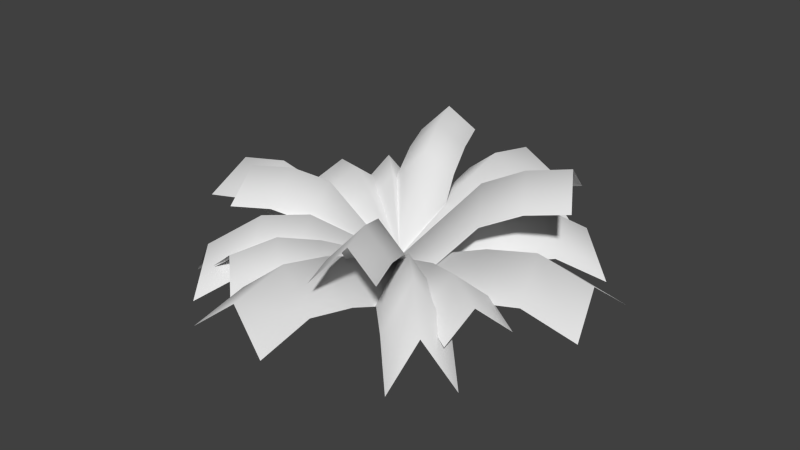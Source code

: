 # Source: fern.blend  (saved by Blender 2.76.0; exported with 4.5.12 LTS)
import bpy
from mathutils import Matrix  # noqa: F401  (used for matrix-valued properties, if any)

bpy.ops.wm.read_factory_settings(use_empty=True)
scene = bpy.context.scene
scene.name = 'Scene'

# ---- collections
col_collection_1 = bpy.data.collections.new('Collection 1'); scene.collection.children.link(col_collection_1)

# ---- world
world_world = bpy.data.worlds.new('World'); scene.world = world_world
world_world.color = (0.05088, 0.05088, 0.05088)
world_world.use_sun_shadow = False
world_world.sun_shadow_jitter_overblur = 0.0
world_world.cycles.sampling_method = 'MANUAL'
world_world.cycles.sample_map_resolution = 256

# ---- meshes
me_plane_008 = bpy.data.meshes.new('Plane.008')
me_plane_008.from_pydata([(-9.409e-10, 9.232e-10, 9.221e-18), (1.676, -0.8988, 0.4123), (1.937, -0.6276, 0.1227), (1.595, -1.266, 0.1227), (0.2604, 0.2712, -0.2896), (-0.08174, -0.3669, -0.2896), (0.8005, -0.4292, 0.3925), (0.7188, -0.7961, 0.1029), (1.061, -0.158, 0.1029), (1.221, -0.6548, 0.5222), (1.14, -1.022, 0.2325), (1.482, -0.3836, 0.2325), (-9.409e-10, 9.232e-10, 9.221e-18), (0.8988, 1.676, 0.4123), (0.6276, 1.937, 0.1227), (1.266, 1.595, 0.1227), (-0.2712, 0.2604, -0.2896), (0.3669, -0.08174, -0.2896), (0.4292, 0.8005, 0.3925), (0.7961, 0.7188, 0.1029), (0.158, 1.061, 0.1029), (0.6548, 1.221, 0.5222), (1.022, 1.14, 0.2325), (0.3836, 1.482, 0.2325), (-9.409e-10, 9.232e-10, 9.221e-18), (-0.8988, -1.676, 0.4123), (-0.6276, -1.937, 0.1227), (-1.266, -1.595, 0.1227), (0.2712, -0.2604, -0.2896), (-0.3669, 0.08174, -0.2896), (-0.4292, -0.8005, 0.3925), (-0.7961, -0.7188, 0.1029), (-0.158, -1.061, 0.1029), (-0.6548, -1.221, 0.5222), (-1.022, -1.14, 0.2325), (-0.3836, -1.482, 0.2325), (-9.409e-10, 9.232e-10, 9.221e-18), (-1.676, 0.8988, 0.4123), (-1.937, 0.6276, 0.1227), (-1.595, 1.266, 0.1227), (-0.2604, -0.2712, -0.2896), (0.08174, 0.3669, -0.2896), (-0.8005, 0.4292, 0.3925), (-0.7188, 0.7961, 0.1029), (-1.061, 0.158, 0.1029), (-1.221, 0.6548, 0.5222), (-1.14, 1.022, 0.2325), (-1.482, 0.3836, 0.2325), (-0.03984, -0.01704, -0.0369), (0.7919, -1.705, 1.098), (1.113, -1.676, 0.7899), (0.493, -1.941, 0.7128), (0.281, 0.01135, -0.3454), (-0.3387, -0.2538, -0.4226), (0.3913, -0.8084, 0.9209), (0.09243, -1.045, 0.5352), (0.7122, -0.78, 0.6124), (0.5895, -1.237, 1.076), (0.2906, -1.473, 0.6906), (0.9104, -1.208, 0.7677), (-0.03984, -0.01704, -0.0369), (1.681, 0.7192, 1.301), (1.599, 1.073, 0.9648), (1.88, 0.4154, 0.9648), (-0.1221, 0.3367, -0.3732), (0.1592, -0.3208, -0.3732), (0.816, 0.349, 1.018), (1.015, 0.04527, 0.6814), (0.7337, 0.7028, 0.6814), (1.237, 0.5293, 1.224), (1.436, 0.2255, 0.8876), (1.155, 0.883, 0.8876), (-0.03984, -0.01704, -0.0369), (-1.575, -0.6738, 0.8957), (-1.55, -1.052, 0.5379), (-1.831, -0.3943, 0.5379), (-0.01433, -0.395, -0.3948), (-0.2956, 0.2625, -0.3948), (-0.7391, -0.3162, 0.8241), (-0.9948, -0.03664, 0.4662), (-0.7136, -0.6941, 0.4662), (-1.135, -0.4855, 0.9286), (-1.391, -0.206, 0.5707), (-1.11, -0.8635, 0.5707), (-0.03984, -0.01704, -0.0369), (-0.686, 1.75, 1.098), (-1.064, 1.697, 0.7128), (-0.4438, 1.963, 0.7899), (-0.4175, -0.06971, -0.4226), (0.2023, 0.1954, -0.3454), (-0.3144, 0.8413, 0.9209), (-0.07228, 1.054, 0.6124), (-0.692, 0.7887, 0.5352), (-0.4872, 1.28, 1.076), (-0.2451, 1.493, 0.7677), (-0.8648, 1.228, 0.6906), (-9.409e-10, 9.232e-10, 9.221e-18), (-1.473, 1.473, 0.2661), (-1.842, 1.352, -0.2352), (-1.352, 1.842, -0.2352), (-0.369, -0.121, -0.5012), (0.121, 0.369, -0.5012), (-0.6841, 0.6841, 0.5722), (-0.5631, 1.053, 0.07095), (-1.053, 0.5631, 0.07095), (-1.055, 1.055, 0.5865), (-0.9337, 1.424, 0.08524), (-1.424, 0.9337, 0.08524), (-9.409e-10, 9.232e-10, 9.221e-18), (-1.473, -1.473, 0.2661), (-1.352, -1.842, -0.2352), (-1.842, -1.352, -0.2352), (0.121, -0.369, -0.5012), (-0.369, 0.121, -0.5012), (-0.6841, -0.6841, 0.5722), (-1.053, -0.5631, 0.07095), (-0.5631, -1.053, 0.07095), (-1.055, -1.055, 0.5865), (-1.424, -0.9337, 0.08524), (-0.9337, -1.424, 0.08524), (-9.409e-10, 9.232e-10, 9.221e-18), (1.473, 1.473, 0.2661), (1.352, 1.842, -0.2352), (1.842, 1.352, -0.2352), (-0.121, 0.369, -0.5012), (0.369, -0.121, -0.5012), (0.6841, 0.6841, 0.5722), (1.053, 0.5631, 0.07095), (0.5631, 1.053, 0.07095), (1.055, 1.055, 0.5865), (1.424, 0.9337, 0.08524), (0.9337, 1.424, 0.08524), (-9.409e-10, 9.232e-10, 9.221e-18), (1.473, -1.473, 0.2661), (1.842, -1.352, -0.2352), (1.352, -1.842, -0.2352), (0.369, 0.121, -0.5012), (-0.121, -0.369, -0.5012), (0.6841, -0.6841, 0.5722), (0.5631, -1.053, 0.07095), (1.053, -0.5631, 0.07095), (1.055, -1.055, 0.5865), (0.9337, -1.424, 0.08524), (1.424, -0.9337, 0.08524), (-9.409e-10, 9.232e-10, 9.221e-18), (-3.104e-07, -2.431, 0.527), (0.4627, -2.561, 0.1568), (-0.4627, -2.561, 0.1568), (0.4627, -0.1295, -0.3702), (-0.4627, -0.1295, -0.3702), (-1.364e-07, -1.161, 0.5017), (-0.4627, -1.29, 0.1315), (0.4627, -1.29, 0.1315), (-2.018e-07, -1.771, 0.6674), (-0.4627, -1.901, 0.2972), (0.4627, -1.901, 0.2972), (-9.409e-10, 9.232e-10, 9.221e-18), (2.431, 3.335e-08, 0.527), (2.561, 0.4627, 0.1568), (2.561, -0.4627, 0.1568), (0.1295, 0.4627, -0.3702), (0.1295, -0.4627, -0.3702), (1.161, -7.615e-09, 0.5017), (1.29, -0.4627, 0.1315), (1.29, 0.4627, 0.1315), (1.771, -5.233e-09, 0.6674), (1.901, -0.4627, 0.2972), (1.901, 0.4627, 0.2972), (-9.409e-10, 9.232e-10, 9.221e-18), (-2.431, 2.115e-07, 0.527), (-2.561, -0.4627, 0.1568), (-2.561, 0.4627, 0.1568), (-0.1295, -0.4627, -0.3702), (-0.1295, 0.4627, -0.3702), (-1.161, 1.236e-07, 0.5017), (-1.29, 0.4627, 0.1315), (-1.29, -0.4627, 0.1315), (-1.771, 1.728e-07, 0.6674), (-1.901, 0.4627, 0.2972), (-1.901, -0.4627, 0.2972), (-9.409e-10, 9.232e-10, 9.221e-18), (3.565e-08, 2.431, 0.527), (-0.4627, 2.561, 0.1568), (0.4627, 2.561, 0.1568), (-0.4627, 0.1295, -0.3702), (0.4627, 0.1295, -0.3702), (1.217e-09, 1.161, 0.5017), (0.4627, 1.29, 0.1315), (-0.4627, 1.29, 0.1315), (5.527e-09, 1.771, 0.6674), (0.4627, 1.901, 0.2972), (-0.4627, 1.901, 0.2972)], [], [(9, 10, 3, 1), (11, 9, 1, 2), (4, 0, 6, 8), (0, 5, 7, 6), (8, 6, 9, 11), (6, 7, 10, 9), (21, 22, 15, 13), (23, 21, 13, 14), (16, 12, 18, 20), (12, 17, 19, 18), (20, 18, 21, 23), (18, 19, 22, 21), (33, 34, 27, 25), (35, 33, 25, 26), (28, 24, 30, 32), (24, 29, 31, 30), (32, 30, 33, 35), (30, 31, 34, 33), (45, 46, 39, 37), (47, 45, 37, 38), (40, 36, 42, 44), (36, 41, 43, 42), (44, 42, 45, 47), (42, 43, 46, 45), (57, 58, 51, 49), (59, 57, 49, 50), (52, 48, 54, 56), (48, 53, 55, 54), (56, 54, 57, 59), (54, 55, 58, 57), (69, 70, 63, 61), (71, 69, 61, 62), (64, 60, 66, 68), (60, 65, 67, 66), (68, 66, 69, 71), (66, 67, 70, 69), (81, 82, 75, 73), (83, 81, 73, 74), (76, 72, 78, 80), (72, 77, 79, 78), (80, 78, 81, 83), (78, 79, 82, 81), (93, 94, 87, 85), (95, 93, 85, 86), (88, 84, 90, 92), (84, 89, 91, 90), (92, 90, 93, 95), (90, 91, 94, 93), (105, 106, 99, 97), (107, 105, 97, 98), (100, 96, 102, 104), (96, 101, 103, 102), (104, 102, 105, 107), (102, 103, 106, 105), (117, 118, 111, 109), (119, 117, 109, 110), (112, 108, 114, 116), (108, 113, 115, 114), (116, 114, 117, 119), (114, 115, 118, 117), (129, 130, 123, 121), (131, 129, 121, 122), (124, 120, 126, 128), (120, 125, 127, 126), (128, 126, 129, 131), (126, 127, 130, 129), (141, 142, 135, 133), (143, 141, 133, 134), (136, 132, 138, 140), (132, 137, 139, 138), (140, 138, 141, 143), (138, 139, 142, 141), (153, 154, 147, 145), (155, 153, 145, 146), (148, 144, 150, 152), (144, 149, 151, 150), (152, 150, 153, 155), (150, 151, 154, 153), (165, 166, 159, 157), (167, 165, 157, 158), (160, 156, 162, 164), (156, 161, 163, 162), (164, 162, 165, 167), (162, 163, 166, 165), (177, 178, 171, 169), (179, 177, 169, 170), (172, 168, 174, 176), (168, 173, 175, 174), (176, 174, 177, 179), (174, 175, 178, 177), (189, 190, 183, 181), (191, 189, 181, 182), (184, 180, 186, 188), (180, 185, 187, 186), (188, 186, 189, 191), (186, 187, 190, 189)])
me_plane_008.polygons.foreach_set('use_smooth', [True] * 96)
_uv = me_plane_008.uv_layers.new(name='UVMap')
_uv.uv.foreach_set('vector', [0.5, 0.7585, 0.99, 0.7585, 0.99, 0.9842, 0.5, 0.9842, 0.01001, 0.7585, 0.5, 0.7585, 0.5, 0.9842, 0.01001, 0.9842, 0.01001, 0.08142, 0.5, 0.08142, 0.5, 0.5328, 0.01001, 0.5328, 0.5, 0.08142, 0.99, 0.08142, 0.99, 0.5328, 0.5, 0.5328, 0.01001, 0.5328, 0.5, 0.5328, 0.5, 0.7585, 0.01001, 0.7585, 0.5, 0.5328, 0.99, 0.5328, 0.99, 0.7585, 0.5, 0.7585, 0.5, 0.7585, 0.99, 0.7585, 0.99, 0.9842, 0.5, 0.9842, 0.01001, 0.7585, 0.5, 0.7585, 0.5, 0.9842, 0.01001, 0.9842, 0.01001, 0.08142, 0.5, 0.08142, 0.5, 0.5328, 0.01001, 0.5328, 0.5, 0.08142, 0.99, 0.08142, 0.99, 0.5328, 0.5, 0.5328, 0.01001, 0.5328, 0.5, 0.5328, 0.5, 0.7585, 0.01001, 0.7585, 0.5, 0.5328, 0.99, 0.5328, 0.99, 0.7585, 0.5, 0.7585, 0.5, 0.7585, 0.99, 0.7585, 0.99, 0.9842, 0.5, 0.9842, 0.01001, 0.7585, 0.5, 0.7585, 0.5, 0.9842, 0.01001, 0.9842, 0.01001, 0.08142, 0.5, 0.08142, 0.5, 0.5328, 0.01001, 0.5328, 0.5, 0.08142, 0.99, 0.08142, 0.99, 0.5328, 0.5, 0.5328, 0.01001, 0.5328, 0.5, 0.5328, 0.5, 0.7585, 0.01001, 0.7585, 0.5, 0.5328, 0.99, 0.5328, 0.99, 0.7585, 0.5, 0.7585, 0.5, 0.7585, 0.99, 0.7585, 0.99, 0.9842, 0.5, 0.9842, 0.01001, 0.7585, 0.5, 0.7585, 0.5, 0.9842, 0.01001, 0.9842, 0.01001, 0.08142, 0.5, 0.08142, 0.5, 0.5328, 0.01001, 0.5328, 0.5, 0.08142, 0.99, 0.08142, 0.99, 0.5328, 0.5, 0.5328, 0.01001, 0.5328, 0.5, 0.5328, 0.5, 0.7585, 0.01001, 0.7585, 0.5, 0.5328, 0.99, 0.5328, 0.99, 0.7585, 0.5, 0.7585, 0.5, 0.7585, 0.99, 0.7585, 0.99, 0.9842, 0.5, 0.9842, 0.01001, 0.7585, 0.5, 0.7585, 0.5, 0.9842, 0.01001, 0.9842, 0.01001, 0.08142, 0.5, 0.08142, 0.5, 0.5328, 0.01001, 0.5328, 0.5, 0.08142, 0.99, 0.08142, 0.99, 0.5328, 0.5, 0.5328, 0.01001, 0.5328, 0.5, 0.5328, 0.5, 0.7585, 0.01001, 0.7585, 0.5, 0.5328, 0.99, 0.5328, 0.99, 0.7585, 0.5, 0.7585, 0.5, 0.7585, 0.99, 0.7585, 0.99, 0.9842, 0.5, 0.9842, 0.01001, 0.7585, 0.5, 0.7585, 0.5, 0.9842, 0.01001, 0.9842, 0.01001, 0.08142, 0.5, 0.08142, 0.5, 0.5328, 0.01001, 0.5328, 0.5, 0.08142, 0.99, 0.08142, 0.99, 0.5328, 0.5, 0.5328, 0.01001, 0.5328, 0.5, 0.5328, 0.5, 0.7585, 0.01001, 0.7585, 0.5, 0.5328, 0.99, 0.5328, 0.99, 0.7585, 0.5, 0.7585, 0.5, 0.7585, 0.99, 0.7585, 0.99, 0.9842, 0.5, 0.9842, 0.01001, 0.7585, 0.5, 0.7585, 0.5, 0.9842, 0.01001, 0.9842, 0.01001, 0.08142, 0.5, 0.08142, 0.5, 0.5328, 0.01001, 0.5328, 0.5, 0.08142, 0.99, 0.08142, 0.99, 0.5328, 0.5, 0.5328, 0.01001, 0.5328, 0.5, 0.5328, 0.5, 0.7585, 0.01001, 0.7585, 0.5, 0.5328, 0.99, 0.5328, 0.99, 0.7585, 0.5, 0.7585, 0.5, 0.7585, 0.99, 0.7585, 0.99, 0.9842, 0.5, 0.9842, 0.01001, 0.7585, 0.5, 0.7585, 0.5, 0.9842, 0.01001, 0.9842, 0.01001, 0.08142, 0.5, 0.08142, 0.5, 0.5328, 0.01001, 0.5328, 0.5, 0.08142, 0.99, 0.08142, 0.99, 0.5328, 0.5, 0.5328, 0.01001, 0.5328, 0.5, 0.5328, 0.5, 0.7585, 0.01001, 0.7585, 0.5, 0.5328, 0.99, 0.5328, 0.99, 0.7585, 0.5, 0.7585, 0.5, 0.7585, 0.99, 0.7585, 0.99, 0.9842, 0.5, 0.9842, 0.01001, 0.7585, 0.5, 0.7585, 0.5, 0.9842, 0.01001, 0.9842, 0.01001, 0.08142, 0.5, 0.08142, 0.5, 0.5328, 0.01001, 0.5328, 0.5, 0.08142, 0.99, 0.08142, 0.99, 0.5328, 0.5, 0.5328, 0.01001, 0.5328, 0.5, 0.5328, 0.5, 0.7585, 0.01001, 0.7585, 0.5, 0.5328, 0.99, 0.5328, 0.99, 0.7585, 0.5, 0.7585, 0.5, 0.7585, 0.99, 0.7585, 0.99, 0.9842, 0.5, 0.9842, 0.01001, 0.7585, 0.5, 0.7585, 0.5, 0.9842, 0.01001, 0.9842, 0.01001, 0.08142, 0.5, 0.08142, 0.5, 0.5328, 0.01001, 0.5328, 0.5, 0.08142, 0.99, 0.08142, 0.99, 0.5328, 0.5, 0.5328, 0.01001, 0.5328, 0.5, 0.5328, 0.5, 0.7585, 0.01001, 0.7585, 0.5, 0.5328, 0.99, 0.5328, 0.99, 0.7585, 0.5, 0.7585, 0.5, 0.7585, 0.99, 0.7585, 0.99, 0.9842, 0.5, 0.9842, 0.01001, 0.7585, 0.5, 0.7585, 0.5, 0.9842, 0.01001, 0.9842, 0.01001, 0.08142, 0.5, 0.08142, 0.5, 0.5328, 0.01001, 0.5328, 0.5, 0.08142, 0.99, 0.08142, 0.99, 0.5328, 0.5, 0.5328, 0.01001, 0.5328, 0.5, 0.5328, 0.5, 0.7585, 0.01001, 0.7585, 0.5, 0.5328, 0.99, 0.5328, 0.99, 0.7585, 0.5, 0.7585, 0.5, 0.7585, 0.99, 0.7585, 0.99, 0.9842, 0.5, 0.9842, 0.01001, 0.7585, 0.5, 0.7585, 0.5, 0.9842, 0.01001, 0.9842, 0.01001, 0.08142, 0.5, 0.08142, 0.5, 0.5328, 0.01001, 0.5328, 0.5, 0.08142, 0.99, 0.08142, 0.99, 0.5328, 0.5, 0.5328, 0.01001, 0.5328, 0.5, 0.5328, 0.5, 0.7585, 0.01001, 0.7585, 0.5, 0.5328, 0.99, 0.5328, 0.99, 0.7585, 0.5, 0.7585, 0.5, 0.7585, 0.99, 0.7585, 0.99, 0.9842, 0.5, 0.9842, 0.01001, 0.7585, 0.5, 0.7585, 0.5, 0.9842, 0.01001, 0.9842, 0.01001, 0.08142, 0.5, 0.08142, 0.5, 0.5328, 0.01001, 0.5328, 0.5, 0.08142, 0.99, 0.08142, 0.99, 0.5328, 0.5, 0.5328, 0.01001, 0.5328, 0.5, 0.5328, 0.5, 0.7585, 0.01001, 0.7585, 0.5, 0.5328, 0.99, 0.5328, 0.99, 0.7585, 0.5, 0.7585, 0.5, 0.7585, 0.99, 0.7585, 0.99, 0.9842, 0.5, 0.9842, 0.01001, 0.7585, 0.5, 0.7585, 0.5, 0.9842, 0.01001, 0.9842, 0.01001, 0.08142, 0.5, 0.08142, 0.5, 0.5328, 0.01001, 0.5328, 0.5, 0.08142, 0.99, 0.08142, 0.99, 0.5328, 0.5, 0.5328, 0.01001, 0.5328, 0.5, 0.5328, 0.5, 0.7585, 0.01001, 0.7585, 0.5, 0.5328, 0.99, 0.5328, 0.99, 0.7585, 0.5, 0.7585, 0.5, 0.7585, 0.99, 0.7585, 0.99, 0.9842, 0.5, 0.9842, 0.01001, 0.7585, 0.5, 0.7585, 0.5, 0.9842, 0.01001, 0.9842, 0.01001, 0.08142, 0.5, 0.08142, 0.5, 0.5328, 0.01001, 0.5328, 0.5, 0.08142, 0.99, 0.08142, 0.99, 0.5328, 0.5, 0.5328, 0.01001, 0.5328, 0.5, 0.5328, 0.5, 0.7585, 0.01001, 0.7585, 0.5, 0.5328, 0.99, 0.5328, 0.99, 0.7585, 0.5, 0.7585, 0.5, 0.7585, 0.99, 0.7585, 0.99, 0.9842, 0.5, 0.9842, 0.01001, 0.7585, 0.5, 0.7585, 0.5, 0.9842, 0.01001, 0.9842, 0.01001, 0.08142, 0.5, 0.08142, 0.5, 0.5328, 0.01001, 0.5328, 0.5, 0.08142, 0.99, 0.08142, 0.99, 0.5328, 0.5, 0.5328, 0.01001, 0.5328, 0.5, 0.5328, 0.5, 0.7585, 0.01001, 0.7585, 0.5, 0.5328, 0.99, 0.5328, 0.99, 0.7585, 0.5, 0.7585])
me_plane_008.use_remesh_preserve_volume = False
me_plane_008.use_remesh_preserve_attributes = False
me_plane_008.use_mirror_vertex_groups = False
me_plane_008.update()

# ---- objects
ob_plane_000 = bpy.data.objects.new('Plane.000', me_plane_008)

# ---- transforms, parenting, visibility, modifiers, constraints
ob_plane_000.location = (0.0, 0.0, 0.0)
ob_plane_000.lineart.crease_threshold = 0.0

# ---- collection membership
col_collection_1.objects.link(ob_plane_000)

# ---- scene / render settings (as saved in the file)
scene.frame_start = 1; scene.frame_end = 250; scene.frame_set(0)
scene.render.engine = 'BLENDER_EEVEE_NEXT'
scene.render.resolution_percentage = 50
scene.render.dither_intensity = 0.0
scene.cycles.use_denoising = False
scene.cycles.samples = 10
scene.cycles.sampling_pattern = 'TABULATED_SOBOL'
scene.cycles.light_sampling_threshold = 0.0
scene.cycles.use_adaptive_sampling = False
scene.cycles.use_light_tree = False
scene.cycles.blur_glossy = 0.0
scene.cycles.pixel_filter_type = 'GAUSSIAN'
scene.cycles.sample_clamp_indirect = 0.0
scene.view_settings.view_transform = 'Standard'
bpy.context.view_layer.update()

# ---- added for rendering (the .blend has no active camera and no usable light): camera, sun
cam_auto = bpy.data.cameras.new('AutoCamera')
cam_auto.lens = 50.0
cam_auto.sensor_width = 36.0
cam_auto.clip_end = 1000.0
ob_auto_camera = bpy.data.objects.new('AutoCamera', cam_auto)
scene.collection.objects.link(ob_auto_camera)
ob_auto_camera.location = (6.90521, -8.28626, 5.92409)
ob_auto_camera.rotation_euler = (1.09748, -7.21219e-08, 0.694738)
scene.camera = ob_auto_camera
light_auto_sun = bpy.data.lights.new('AutoSun', 'SUN')
light_auto_sun.energy = 3.0
light_auto_sun.angle = 0.0523599
ob_auto_sun = bpy.data.objects.new('AutoSun', light_auto_sun)
scene.collection.objects.link(ob_auto_sun)
ob_auto_sun.rotation_euler = (0.872665, 0.174533, 0.523599)
bpy.context.view_layer.update()
